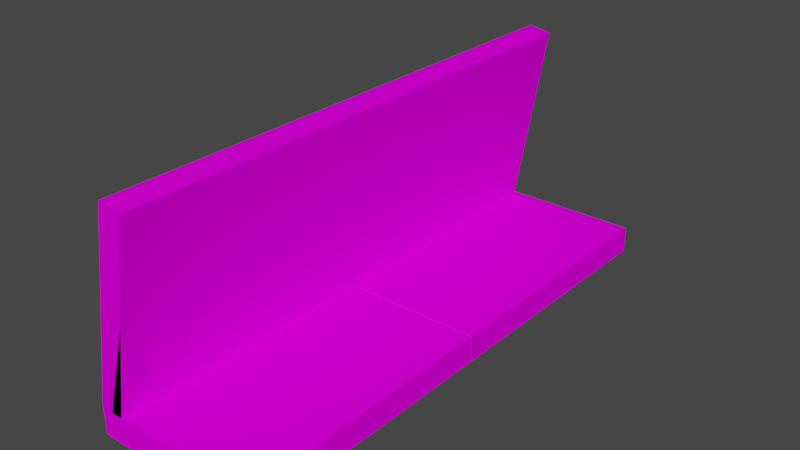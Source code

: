 # Source: object.blend  (saved by Blender 2.82.7; exported with 4.5.12 LTS)
import bpy
from mathutils import Matrix  # noqa: F401  (used for matrix-valued properties, if any)

bpy.ops.wm.read_factory_settings(use_empty=True)
scene = bpy.context.scene
scene.name = 'Scene'

# ---- collections
col_collection = bpy.data.collections.new('Collection'); scene.collection.children.link(col_collection)

# ---- images (referenced by path relative to the original .blend; pixels are not part of the script)
import os
ASSET_DIR = os.environ.get("B2B_ASSET_DIR", "")  # directory of the original .blend (textures are referenced by path, not embedded)
HERE = os.path.dirname(os.path.abspath(__file__))  # packed textures are extracted next to this script under _unpacked/

def load_image(name, relpath, width, height, colorspace="sRGB"):
    """Load a texture the original file referenced (path relative to the .blend, or extracted next to this script)."""
    p = next((c for c in (os.path.join(HERE, relpath), os.path.join(ASSET_DIR, relpath)) if relpath and os.path.exists(c)), "")
    if p:
        img = bpy.data.images.load(p, check_existing=True)
        img.name = name
    else:  # same state as the original file: an image datablock whose file is absent (Cycles renders it pink)
        img = bpy.data.images.new(name, width, height)
        img.source = "FILE"
        img.filepath = "//" + (relpath or name)
    img.colorspace_settings.name = colorspace
    return img
img_naps_ebfs_blast_png = load_image('NAPS_EBFS_Blast.png', 'NAPS_EBFS_Blast.png', 1024, 1024, 'sRGB')

# ---- materials (node trees are filled in below, after node groups)
mat_default_001 = bpy.data.materials.new('Default.001')
mat_default_001.use_transparent_shadow = False
mat_default_001.diffuse_color = (1.0, 1.0, 1.0, 1.0)
mat_default_001.roughness = 0.0
mat_default_001.specular_intensity = 0.0

# ---- node groups
ng_auto_smooth = bpy.data.node_groups.new('Auto Smooth', 'GeometryNodeTree')
_s = ng_auto_smooth.interface.new_socket(name='Geometry', in_out='OUTPUT', socket_type='NodeSocketGeometry')
_s = ng_auto_smooth.interface.new_socket(name='Geometry', in_out='INPUT', socket_type='NodeSocketGeometry')
_s = ng_auto_smooth.interface.new_socket(name='Angle', in_out='INPUT', socket_type='NodeSocketFloat')
_s.subtype = 'ANGLE'
_s.min_value = 0.0
_s.max_value = 3.142
ng_auto_smooth.is_modifier = True
_N = ng_auto_smooth.nodes; _L = ng_auto_smooth.links
n0 = _N.new('NodeGroupOutput'); n0.name = 'Group Output'; n0.location = (480, -100)
n1 = _N.new('NodeGroupInput'); n1.name = 'Group Input'; n1.location = (-420, -300)
n2 = _N.new('NodeGroupInput'); n2.name = 'Group Input.001'; n2.location = (-60, -100)
n3 = _N.new('GeometryNodeSetShadeSmooth'); n3.name = 'Set Shade Smooth'; n3.location = (120, -100)
n3.domain = 'EDGE'
n4 = _N.new('GeometryNodeSetShadeSmooth'); n4.name = 'Set Shade Smooth.001'; n4.location = (300, -100)
n5 = _N.new('GeometryNodeInputMeshEdgeAngle'); n5.name = 'Edge Angle'; n5.location = (-420, -220)
n6 = _N.new('GeometryNodeInputEdgeSmooth'); n6.name = 'Is Edge Smooth'; n6.location = (-60, -160)
n7 = _N.new('GeometryNodeInputShadeSmooth'); n7.name = 'Is Face Smooth'; n7.location = (-240, -340)
n8 = _N.new('FunctionNodeBooleanMath'); n8.name = 'Boolean Math'; n8.location = (-60, -220)
n9 = _N.new('FunctionNodeCompare'); n9.name = 'Compare'; n9.location = (-240, -180)
n9.operation = 'LESS_EQUAL'
_L.new(n5.outputs[0], n9.inputs[0])
_L.new(n4.outputs[0], n0.inputs[0])
_L.new(n1.outputs[1], n9.inputs[1])
_L.new(n9.outputs[0], n8.inputs[0])
_L.new(n7.outputs[0], n8.inputs[1])
_L.new(n2.outputs[0], n3.inputs[0])
_L.new(n6.outputs[0], n3.inputs[1])
_L.new(n3.outputs[0], n4.inputs[0])
_L.new(n8.outputs[0], n3.inputs[2])
n0.is_active_output = True

# ---- material node trees
mat_default_001.use_nodes = True; mat_default_001.node_tree.nodes.clear()
_N = mat_default_001.node_tree.nodes; _L = mat_default_001.node_tree.links
n0 = _N.new('ShaderNodeOutputMaterial'); n0.name = 'Material Output'; n0.location = (300, 300)
n1 = _N.new('ShaderNodeBsdfPrincipled'); n1.name = 'Principled BSDF'; n1.location = (10, 300)
n1.distribution = 'GGX'
n1.subsurface_method = 'BURLEY'
n1.inputs[3].default_value = 1.45
n1.inputs[13].default_value = 0.0
n1.inputs[27].default_value = (0.0, 0.0, 0.0, 1.0)
n1.inputs[28].default_value = 1.0
n2 = _N.new('ShaderNodeTexImage'); n2.name = 'Image Texture'; n2.location = (0, 0)
n2.image = img_naps_ebfs_blast_png
_L.new(n1.outputs[0], n0.inputs[0])
_L.new(n2.outputs[0], n1.inputs[0])
n0.is_active_output = True

# ---- world
world_world = bpy.data.worlds.new('World'); scene.world = world_world
world_world.use_nodes = True; world_world.node_tree.nodes.clear()
_N = world_world.node_tree.nodes; _L = world_world.node_tree.links
n0 = _N.new('ShaderNodeOutputWorld'); n0.name = 'World Output'; n0.location = (300, 300)
n1 = _N.new('ShaderNodeBackground'); n1.name = 'Background'; n1.location = (10, 300)
n1.inputs[0].default_value = (0.05088, 0.05088, 0.05088, 1.0)
_L.new(n1.outputs[0], n0.inputs[0])
n0.is_active_output = True
world_world.color = (0.05088, 0.05088, 0.05088)
world_world.use_sun_shadow = False
world_world.sun_shadow_jitter_overblur = 0.0

# ---- meshes
me_poly_os_0_001 = bpy.data.meshes.new('poly_os=0.001')
me_poly_os_0_001.from_pydata([(-0.2923, 1.159, -2.965), (0.8975, -0.913, -2.965), (-0.8975, -0.913, -2.965), (-0.6459, -0.913, -2.965), (-0.6459, -0.913, -0.001), (-0.544, 1.202, -2.965), (-0.8975, -0.913, -0.001), (0.8975, -1.202, -0.001), (-0.8975, -1.202, -2.965), (-0.8975, -1.202, -0.001), (0.8975, -1.202, -2.965), (0.8975, -0.913, -0.001), (-0.544, 1.202, -0.001), (-0.8975, -0.8701, -0.001), (-0.2923, 1.159, -0.001), (-0.8975, -0.8701, -2.965), (-0.2923, 1.159, 0.0009999), (-0.6459, -0.913, 0.0009999), (-0.2923, 1.159, 2.965), (-0.544, 1.202, 2.965), (-0.8975, -0.8701, 2.965), (-0.544, 1.202, 0.0009999), (-0.6459, -0.913, 2.965), (-0.8975, -0.8701, 0.0009999), (0.8975, -0.913, 2.965), (-0.8975, -0.913, 0.0009999), (-0.8975, -1.202, 0.0009999), (-0.8975, -1.202, 2.965), (-0.8975, -0.913, 2.965), (0.8975, -1.202, 2.965), (0.8975, -0.913, 0.0009999), (0.8975, -1.202, 0.0009999)], [], [(14, 3, 0), (3, 14, 4), (1, 2, 3), (10, 2, 1), (2, 10, 8), (13, 5, 15), (5, 13, 12), (6, 11, 4), (9, 2, 8), (2, 9, 6), (11, 10, 1), (10, 11, 7), (2, 13, 15), (13, 2, 6), (3, 11, 1), (11, 3, 4), (5, 14, 0), (14, 5, 12), (0, 15, 5), (3, 15, 0), (15, 3, 2), (18, 17, 16), (17, 18, 22), (23, 19, 21), (19, 23, 20), (21, 18, 16), (18, 21, 19), (25, 20, 23), (20, 25, 28), (20, 18, 19), (28, 18, 20), (18, 28, 22), (17, 24, 30), (24, 17, 22), (30, 25, 17), (27, 25, 26), (25, 27, 28), (28, 24, 22), (27, 24, 28), (24, 27, 29), (24, 31, 30), (31, 24, 29)])
me_poly_os_0_001.polygons.foreach_set('use_smooth', [True] * 42)
_uv = me_poly_os_0_001.uv_layers.new(name='UVMap')
_uv.uv.foreach_set('vector', [0.029, 0.9921, 1.126, 0.2143, 1.126, 0.9921, 1.126, 0.2143, 0.029, 0.9921, 0.029, 0.2143, 0.268, 0.1984, 0.9322, 0.1984, 0.8391, 0.1984, 0.268, 0.0914, 0.9322, 0.1984, 0.268, 0.1984, 0.9322, 0.1984, 0.268, 0.0914, 0.9322, 0.0914, 2.029, 0.2143, 0.9322, 0.9921, 0.9322, 0.2143, 0.9322, 0.9921, 2.029, 0.2143, 2.029, 0.9921, 0.029, 0.1984, 0.6932, 0.1984, 0.1221, 0.1984, 2.029, 0.0914, 0.9322, 0.1984, 0.9322, 0.0914, 0.9322, 0.1984, 2.029, 0.0914, 2.029, 0.1984, 0.0686, 0.4244, 1.165, 0.3175, 1.165, 0.4244, 1.165, 0.3175, 0.0686, 0.4244, 0.0686, 0.3175, 0.9322, 0.1984, 2.029, 0.2143, 0.9322, 0.2143, 2.029, 0.2143, 0.9322, 0.1984, 2.029, 0.1984, 1.165, 0.9955, 0.0686, 0.4244, 1.165, 0.4244, 0.0686, 0.4244, 1.165, 0.9955, 0.0686, 0.9955, 0.9322, 0.9921, 2.029, 1.087, 0.9322, 1.087, 2.029, 1.087, 0.9322, 0.9921, 2.029, 0.9921, 0.8377, 0.9921, 0.9322, 0.2143, 0.9322, 0.9921, 0.8377, 0.2143, 0.9322, 0.2143, 0.8377, 0.9921, 0.9322, 0.2143, 0.8377, 0.2143, 0.9295, 0.1986, 0.029, 0.9921, 1.126, 0.2143, 1.126, 0.9921, 1.126, 0.2143, 0.029, 0.9921, 0.029, 0.2143, 0.9322, 0.2143, 2.029, 0.9921, 0.9322, 0.9921, 2.029, 0.9921, 0.9322, 0.2143, 2.029, 0.2143, 0.9322, 0.9921, 2.029, 1.087, 0.9322, 1.087, 2.029, 1.087, 0.9322, 0.9921, 2.029, 0.9921, 0.9322, 0.1984, 2.029, 0.2143, 0.9322, 0.2143, 2.029, 0.2143, 0.9322, 0.1984, 2.029, 0.1984, 0.029, 0.2143, 0.1235, 0.9921, 0.029, 0.9921, 0.0317, 0.1986, 0.1235, 0.9921, 0.029, 0.2143, 0.1235, 0.9921, 0.0317, 0.1986, 0.1235, 0.2143, 1.165, 0.9955, 0.0686, 0.4244, 1.165, 0.4244, 0.0686, 0.4244, 1.165, 0.9955, 0.0686, 0.9955, 0.268, 0.1984, 0.9322, 0.1984, 0.8391, 0.1984, 2.029, 0.0914, 0.9322, 0.1984, 0.9322, 0.0914, 0.9322, 0.1984, 2.029, 0.0914, 2.029, 0.1984, 0.029, 0.1984, 0.6932, 0.1984, 0.1221, 0.1984, 0.029, 0.0914, 0.6932, 0.1984, 0.029, 0.1984, 0.6932, 0.1984, 0.029, 0.0914, 0.6932, 0.0914, 0.0686, 0.4244, 1.165, 0.3175, 1.165, 0.4244, 1.165, 0.3175, 0.0686, 0.4244, 0.0686, 0.3175])
me_poly_os_0_001.materials.append(mat_default_001)
me_poly_os_0_001.use_remesh_fix_poles = True
me_poly_os_0_001.use_remesh_preserve_attributes = False
me_poly_os_0_001.use_mirror_vertex_groups = False
me_poly_os_0_001.update()

# ---- objects
ob_naps_ebfs_blast1_obj = bpy.data.objects.new('NAPS_EBFS_Blast1.obj', None)
ob_default_lod_001 = bpy.data.objects.new('Default LOD.001', None)
ob_naps_ebfs_blast2_obj = bpy.data.objects.new('NAPS_EBFS_Blast2.obj', None)
ob_default_lod = bpy.data.objects.new('Default LOD', None)
ob_poly_os_0_hard__blend_yes = bpy.data.objects.new('POLY_OS=0 HARD= BLEND=yes', me_poly_os_0_001)

# ---- transforms, parenting, visibility, modifiers, constraints
ob_naps_ebfs_blast1_obj.location = (0.0, 0.0, 0.0)
ob_naps_ebfs_blast1_obj.rotation_euler = (1.571, -0.0, 0.0)
ob_naps_ebfs_blast1_obj.empty_display_size = 0.01
ob_naps_ebfs_blast1_obj.lineart.crease_threshold = 0.0
ob_default_lod_001.parent = ob_naps_ebfs_blast1_obj
ob_default_lod_001.location = (0.0, 0.0, 0.0)
ob_default_lod_001.empty_display_size = 0.01
ob_default_lod_001.lineart.crease_threshold = 0.0
ob_naps_ebfs_blast2_obj.location = (0.0, 0.0, 0.0)
ob_naps_ebfs_blast2_obj.rotation_euler = (1.571, -0.0, 0.0)
ob_naps_ebfs_blast2_obj.empty_display_size = 0.01
ob_naps_ebfs_blast2_obj.lineart.crease_threshold = 0.0
ob_default_lod.parent = ob_naps_ebfs_blast2_obj
ob_default_lod.location = (0.0, 0.0, 0.0)
ob_default_lod.empty_display_size = 0.01
ob_default_lod.lineart.crease_threshold = 0.0
ob_poly_os_0_hard__blend_yes.parent = ob_default_lod
ob_poly_os_0_hard__blend_yes.location = (0.0, 1.202, 0.0)
ob_poly_os_0_hard__blend_yes.show_transparent = True
ob_poly_os_0_hard__blend_yes.lineart.crease_threshold = 0.0
_m = ob_poly_os_0_hard__blend_yes.modifiers.new('Auto Smooth', 'NODES')
_m.node_group = ng_auto_smooth
_gi = [s.identifier for s in ng_auto_smooth.interface.items_tree if s.item_type == 'SOCKET' and s.in_out == 'INPUT']
_m[_gi[1]] = 0.7854  # Angle

# ---- collection membership
col_collection.objects.link(ob_naps_ebfs_blast1_obj)
col_collection.objects.link(ob_default_lod_001)
col_collection.objects.link(ob_naps_ebfs_blast2_obj)
col_collection.objects.link(ob_default_lod)
col_collection.objects.link(ob_poly_os_0_hard__blend_yes)

# ---- scene / render settings (as saved in the file)
scene.frame_start = 1; scene.frame_end = 250; scene.frame_set(1)
scene.render.engine = 'BLENDER_EEVEE_NEXT'
scene.cycles.use_denoising = False
scene.cycles.samples = 128
scene.cycles.sampling_pattern = 'TABULATED_SOBOL'
scene.cycles.use_adaptive_sampling = False
scene.cycles.use_light_tree = False
scene.view_settings.view_transform = 'Filmic'
bpy.context.view_layer.update()

# ---- added for rendering (the .blend has no active camera and no usable light): camera, sun
cam_auto = bpy.data.cameras.new('AutoCamera')
cam_auto.lens = 50.0
cam_auto.sensor_width = 36.0
cam_auto.clip_end = 1000.0
ob_auto_camera = bpy.data.objects.new('AutoCamera', cam_auto)
scene.collection.objects.link(ob_auto_camera)
ob_auto_camera.location = (6.14882, -7.37859, 6.12106)
ob_auto_camera.rotation_euler = (1.09748, -7.21219e-08, 0.694738)
scene.camera = ob_auto_camera
light_auto_sun = bpy.data.lights.new('AutoSun', 'SUN')
light_auto_sun.energy = 3.0
light_auto_sun.angle = 0.0523599
ob_auto_sun = bpy.data.objects.new('AutoSun', light_auto_sun)
scene.collection.objects.link(ob_auto_sun)
ob_auto_sun.rotation_euler = (0.872665, 0.174533, 0.523599)
bpy.context.view_layer.update()
